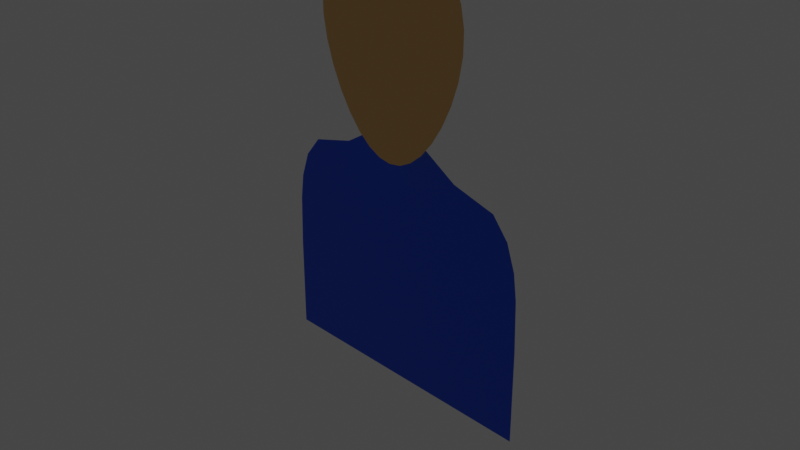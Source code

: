 # Source: Client_Temp.blend  (saved by Blender 2.80.75; exported with 4.5.12 LTS)
import bpy
from mathutils import Matrix  # noqa: F401  (used for matrix-valued properties, if any)

bpy.ops.wm.read_factory_settings(use_empty=True)
scene = bpy.context.scene
scene.name = 'Scene'

# ---- collections
col_collection = bpy.data.collections.new('Collection'); scene.collection.children.link(col_collection)

# ---- materials (node trees are filled in below, after node groups)
mat_material_face = bpy.data.materials.new('Material.Face')
mat_material_face.use_transparent_shadow = False
mat_material_body = bpy.data.materials.new('Material.Body')
mat_material_body.use_transparent_shadow = False

# ---- material node trees
mat_material_face.use_nodes = True; mat_material_face.node_tree.nodes.clear()
_N = mat_material_face.node_tree.nodes; _L = mat_material_face.node_tree.links
n0 = _N.new('ShaderNodeOutputMaterial'); n0.name = 'Material Output'; n0.location = (300, 300)
n1 = _N.new('ShaderNodeBsdfPrincipled'); n1.name = 'Principled BSDF'; n1.location = (10, 300)
n1.distribution = 'GGX'
n1.subsurface_method = 'BURLEY'
n1.inputs[0].default_value = (0.8, 0.4736, 0.1682, 1.0)
n1.inputs[3].default_value = 1.45
n1.inputs[27].default_value = (0.0, 0.0, 0.0, 1.0)
n1.inputs[28].default_value = 1.0
_L.new(n1.outputs[0], n0.inputs[0])
n0.is_active_output = True
mat_material_body.use_nodes = True; mat_material_body.node_tree.nodes.clear()
_N = mat_material_body.node_tree.nodes; _L = mat_material_body.node_tree.links
n0 = _N.new('ShaderNodeOutputMaterial'); n0.name = 'Material Output'; n0.location = (300, 300)
n1 = _N.new('ShaderNodeBsdfPrincipled'); n1.name = 'Principled BSDF'; n1.location = (10, 300)
n1.distribution = 'GGX'
n1.subsurface_method = 'BURLEY'
n1.inputs[0].default_value = (0.0, 0.08115, 0.8, 1.0)
n1.inputs[3].default_value = 1.45
n1.inputs[27].default_value = (0.0, 0.0, 0.0, 1.0)
n1.inputs[28].default_value = 1.0
_L.new(n1.outputs[0], n0.inputs[0])
n0.is_active_output = True

# ---- world
world_world = bpy.data.worlds.new('World'); scene.world = world_world
world_world.use_nodes = True; world_world.node_tree.nodes.clear()
_N = world_world.node_tree.nodes; _L = world_world.node_tree.links
n0 = _N.new('ShaderNodeOutputWorld'); n0.name = 'World Output'; n0.location = (300, 300)
n1 = _N.new('ShaderNodeBackground'); n1.name = 'Background'; n1.location = (10, 300)
n1.inputs[0].default_value = (0.05088, 0.05088, 0.05088, 1.0)
_L.new(n1.outputs[0], n0.inputs[0])
n0.is_active_output = True
world_world.color = (0.05088, 0.05088, 0.05088)
world_world.use_sun_shadow = False
world_world.sun_shadow_jitter_overblur = 0.0

# ---- cameras
cam_camera = bpy.data.cameras.new('Camera')
cam_camera.clip_end = 100.0
cam_camera.ortho_scale = 7.314

# ---- lights
light_light = bpy.data.lights.new('Light', 'POINT')
light_light.transmission_factor = 0.0
light_light.energy = 1000.0
light_light.shadow_soft_size = 0.1
light_light.shadow_maximum_resolution = 0.006
light_light.use_absolute_resolution = True

# ---- meshes
me_circle = bpy.data.meshes.new('Circle')
me_circle.from_pydata([(-2.054e-06, 0.9997, -0.05129), (-0.195, 0.9804, -0.05129), (-0.3825, 0.923, -0.05129), (-0.5548, 0.8291, -0.05129), (-0.7047, 0.7011, -0.05129), (-0.8251, 0.5415, -0.05129), (-0.9092, 0.353, -0.05129), (-0.9516, 0.1385, -0.05129), (-0.9487, -0.09796, -0.05129), (-0.9018, -0.3482, -0.05129), (-0.818, -0.5971, -0.05129), (-0.707, -0.8295, -0.05129), (-0.5782, -1.032, -0.05129), (-0.4394, -1.197, -0.05129), (-0.2957, -1.316, -0.05129), (-0.1497, -1.389, -0.05129), (-0.002969, -1.413, -0.05129), (0.144, -1.389, -0.05129), (0.2903, -1.316, -0.05129), (0.4348, -1.197, -0.05129), (0.5745, -1.032, -0.05129), (0.7041, -0.8295, -0.05129), (0.816, -0.5971, -0.05129), (0.9004, -0.3482, -0.05129), (0.9479, -0.09796, -0.05129), (0.9511, 0.1385, -0.05129), (0.9089, 0.353, -0.05129), (0.8249, 0.5415, -0.05129), (0.7047, 0.7011, -0.05129), (0.5548, 0.8291, -0.05129), (0.3825, 0.923, -0.05129), (0.195, 0.9804, -0.05129), (-0.0007046, -0.09796, -0.05129)], [], [(26, 27, 32), (17, 18, 32), (12, 13, 32), (30, 31, 32), (25, 26, 32), (3, 4, 32), (22, 23, 32), (11, 12, 32), (16, 17, 32), (8, 9, 32), (24, 25, 32), (29, 30, 32), (21, 22, 32), (9, 10, 32), (2, 3, 32), (7, 8, 32), (10, 11, 32), (15, 16, 32), (20, 21, 32), (23, 24, 32), (28, 29, 32), (6, 7, 32), (1, 2, 32), (19, 20, 32), (14, 15, 32), (5, 6, 32), (27, 28, 32), (18, 19, 32), (0, 1, 32), (31, 0, 32), (13, 14, 32), (4, 5, 32)])
_uv = me_circle.uv_layers.new(name='UVMap')
_uv.uv.foreach_set('vector', [0.0, 0.0, 0.0, 0.0, 0.0, 0.0, 0.0, 0.0, 0.0, 0.0, 0.0, 0.0, 0.0, 0.0, 0.0, 0.0, 0.0, 0.0, 0.0, 0.0, 0.0, 0.0, 0.0, 0.0, 0.0, 0.0, 0.0, 0.0, 0.0, 0.0, 0.0, 0.0, 0.0, 0.0, 0.0, 0.0, 0.0, 0.0, 0.0, 0.0, 0.0, 0.0, 0.0, 0.0, 0.0, 0.0, 0.0, 0.0, 0.0, 0.0, 0.0, 0.0, 0.0, 0.0, 0.0, 0.0, 0.0, 0.0, 0.0, 0.0, 0.0, 0.0, 0.0, 0.0, 0.0, 0.0, 0.0, 0.0, 0.0, 0.0, 0.0, 0.0, 0.0, 0.0, 0.0, 0.0, 0.0, 0.0, 0.0, 0.0, 0.0, 0.0, 0.0, 0.0, 0.0, 0.0, 0.0, 0.0, 0.0, 0.0, 0.0, 0.0, 0.0, 0.0, 0.0, 0.0, 0.0, 0.0, 0.0, 0.0, 0.0, 0.0, 0.0, 0.0, 0.0, 0.0, 0.0, 0.0, 0.0, 0.0, 0.0, 0.0, 0.0, 0.0, 0.0, 0.0, 0.0, 0.0, 0.0, 0.0, 0.0, 0.0, 0.0, 0.0, 0.0, 0.0, 0.0, 0.0, 0.0, 0.0, 0.0, 0.0, 0.0, 0.0, 0.0, 0.0, 0.0, 0.0, 0.0, 0.0, 0.0, 0.0, 0.0, 0.0, 0.0, 0.0, 0.0, 0.0, 0.0, 0.0, 0.0, 0.0, 0.0, 0.0, 0.0, 0.0, 0.0, 0.0, 0.0, 0.0, 0.0, 0.0, 0.0, 0.0, 0.0, 0.0, 0.0, 0.0, 0.0, 0.0, 0.0, 0.0, 0.0, 0.0, 0.0, 0.0, 0.0, 0.0, 0.0, 0.0, 0.0, 0.0, 0.0, 0.0, 0.0, 0.0, 0.0, 0.0, 0.0, 0.0, 0.0, 0.0])
me_circle.materials.append(mat_material_face)
me_circle.use_remesh_preserve_volume = False
me_circle.use_remesh_preserve_attributes = False
me_circle.use_mirror_vertex_groups = False
me_circle.update()
me_plane = bpy.data.meshes.new('Plane')
me_plane.from_pydata([(-1.603, -1.899, 3.931e-08), (1.603, -1.899, 3.931e-08), (-1.261, 0.4946, 2.209e-08), (1.261, 0.4946, 2.209e-08), (-1.447, 0.2703, 1.154e-08), (-1.585, -0.2953, 1.878e-08), (-1.603, -0.8609, 2.602e-08), (-1.603, -1.426, 3.326e-08), (1.603, -1.426, 3.326e-08), (1.603, -0.8609, 2.602e-08), (1.585, -0.2953, 1.878e-08), (1.447, 0.2703, 1.154e-08), (-0.7564, -1.899, 3.931e-08), (-0.2521, -1.899, 3.931e-08), (0.2521, -1.899, 3.931e-08), (0.7564, -1.899, 3.931e-08), (0.7564, 0.6259, 1.635e-08), (0.2521, 0.9287, 3.117e-09), (-0.2521, 0.9287, 3.117e-09), (-0.7564, 0.6259, 1.635e-08), (0.7564, -1.426, 3.326e-08), (0.2521, -1.426, 3.326e-08), (-0.2521, -1.426, 3.326e-08), (-0.7564, -1.426, 3.326e-08), (0.7564, -0.8609, 2.602e-08), (0.2521, -0.8609, 2.602e-08), (-0.2521, -0.8609, 2.602e-08), (-0.7564, -0.8609, 2.602e-08), (0.7484, -0.2953, 1.878e-08), (0.2495, -0.2953, 1.878e-08), (-0.2495, -0.2953, 1.878e-08), (-0.7484, -0.2953, 1.878e-08), (0.7564, 0.2703, 1.154e-08), (0.2521, 0.2703, 1.154e-08), (-0.2521, 0.2703, 1.154e-08), (-0.7564, 0.2703, 1.154e-08), (-1.546, -0.01247, 1.516e-08), (1.546, -0.01247, 1.516e-08), (-0.7673, -0.01247, 1.516e-08), (-0.2558, -0.01247, 1.516e-08), (0.2558, -0.01247, 1.516e-08), (0.7673, -0.01247, 1.516e-08)], [], [(32, 11, 3, 16), (15, 1, 8, 20), (20, 8, 9, 24), (24, 9, 10, 28), (41, 37, 11, 32), (36, 38, 35, 4), (38, 39, 34, 35), (39, 40, 33, 34), (40, 41, 32, 33), (6, 27, 31, 5), (27, 26, 30, 31), (26, 25, 29, 30), (25, 24, 28, 29), (7, 23, 27, 6), (23, 22, 26, 27), (22, 21, 25, 26), (21, 20, 24, 25), (0, 12, 23, 7), (12, 13, 22, 23), (13, 14, 21, 22), (14, 15, 20, 21), (4, 35, 19, 2), (35, 34, 18, 19), (34, 33, 17, 18), (33, 32, 16, 17), (29, 28, 41, 40), (30, 29, 40, 39), (31, 30, 39, 38), (5, 31, 38, 36), (28, 10, 37, 41)])
_uv = me_plane.uv_layers.new(name='UVMap')
_uv.uv.foreach_set('vector', [0.8, 0.7672, 1.0, 0.7672, 1.0, 1.0, 0.8, 1.0, 0.8, 0.0, 1.0, 0.0, 1.0, 0.1672, 0.8, 0.1672, 0.8, 0.1672, 1.0, 0.1672, 1.0, 0.3672, 0.8, 0.3672, 0.8, 0.3672, 1.0, 0.3672, 1.0, 0.5672, 0.8, 0.5672, 0.8, 0.6672, 1.0, 0.6672, 1.0, 0.7672, 0.8, 0.7672, 0.0, 0.6672, 0.2, 0.6672, 0.2, 0.7672, 0.0, 0.7672, 0.2, 0.6672, 0.4, 0.6672, 0.4, 0.7672, 0.2, 0.7672, 0.4, 0.6672, 0.6, 0.6672, 0.6, 0.7672, 0.4, 0.7672, 0.6, 0.6672, 0.8, 0.6672, 0.8, 0.7672, 0.6, 0.7672, 0.0, 0.3672, 0.2, 0.3672, 0.2, 0.5672, 0.0, 0.5672, 0.2, 0.3672, 0.4, 0.3672, 0.4, 0.5672, 0.2, 0.5672, 0.4, 0.3672, 0.6, 0.3672, 0.6, 0.5672, 0.4, 0.5672, 0.6, 0.3672, 0.8, 0.3672, 0.8, 0.5672, 0.6, 0.5672, 0.0, 0.1672, 0.2, 0.1672, 0.2, 0.3672, 0.0, 0.3672, 0.2, 0.1672, 0.4, 0.1672, 0.4, 0.3672, 0.2, 0.3672, 0.4, 0.1672, 0.6, 0.1672, 0.6, 0.3672, 0.4, 0.3672, 0.6, 0.1672, 0.8, 0.1672, 0.8, 0.3672, 0.6, 0.3672, 0.0, 0.0, 0.2, 0.0, 0.2, 0.1672, 0.0, 0.1672, 0.2, 0.0, 0.4, 0.0, 0.4, 0.1672, 0.2, 0.1672, 0.4, 0.0, 0.6, 0.0, 0.6, 0.1672, 0.4, 0.1672, 0.6, 0.0, 0.8, 0.0, 0.8, 0.1672, 0.6, 0.1672, 0.0, 0.7672, 0.2, 0.7672, 0.2, 1.0, 0.0, 1.0, 0.2, 0.7672, 0.4, 0.7672, 0.4, 1.0, 0.2, 1.0, 0.4, 0.7672, 0.6, 0.7672, 0.6, 1.0, 0.4, 1.0, 0.6, 0.7672, 0.8, 0.7672, 0.8, 1.0, 0.6, 1.0, 0.6, 0.5672, 0.8, 0.5672, 0.8, 0.6672, 0.6, 0.6672, 0.4, 0.5672, 0.6, 0.5672, 0.6, 0.6672, 0.4, 0.6672, 0.2, 0.5672, 0.4, 0.5672, 0.4, 0.6672, 0.2, 0.6672, 0.0, 0.5672, 0.2, 0.5672, 0.2, 0.6672, 0.0, 0.6672, 0.8, 0.5672, 1.0, 0.5672, 1.0, 0.6672, 0.8, 0.6672])
_ca = me_plane.color_attributes.new('Col', 'BYTE_COLOR', 'CORNER')
_ca.data.foreach_set('color', [1.0, 1.0, 1.0, 1.0, 1.0, 1.0, 1.0, 1.0, 1.0, 1.0, 1.0, 1.0, 1.0, 1.0, 1.0, 1.0, 1.0, 1.0, 1.0, 1.0, 1.0, 1.0, 1.0, 1.0, 1.0, 1.0, 1.0, 1.0, 1.0, 1.0, 1.0, 1.0, 1.0, 1.0, 1.0, 1.0, 1.0, 1.0, 1.0, 1.0, 1.0, 1.0, 1.0, 1.0, 1.0, 1.0, 1.0, 1.0, 1.0, 1.0, 1.0, 1.0, 1.0, 1.0, 1.0, 1.0, 1.0, 1.0, 1.0, 1.0, 1.0, 1.0, 1.0, 1.0, 1.0, 1.0, 1.0, 1.0, 1.0, 1.0, 1.0, 1.0, 1.0, 1.0, 1.0, 1.0, 1.0, 1.0, 1.0, 1.0, 1.0, 1.0, 1.0, 1.0, 1.0, 1.0, 1.0, 1.0, 1.0, 1.0, 1.0, 1.0, 1.0, 1.0, 1.0, 1.0, 1.0, 1.0, 1.0, 1.0, 1.0, 1.0, 1.0, 1.0, 1.0, 1.0, 1.0, 1.0, 1.0, 1.0, 1.0, 1.0, 1.0, 1.0, 1.0, 1.0, 1.0, 1.0, 1.0, 1.0, 1.0, 1.0, 1.0, 1.0, 1.0, 1.0, 1.0, 1.0, 1.0, 1.0, 1.0, 1.0, 1.0, 1.0, 1.0, 1.0, 1.0, 1.0, 1.0, 1.0, 1.0, 1.0, 1.0, 1.0, 1.0, 1.0, 1.0, 1.0, 1.0, 1.0, 1.0, 1.0, 1.0, 1.0, 1.0, 1.0, 1.0, 1.0, 1.0, 1.0, 1.0, 1.0, 1.0, 1.0, 1.0, 1.0, 1.0, 1.0, 1.0, 1.0, 1.0, 1.0, 1.0, 1.0, 1.0, 1.0, 1.0, 1.0, 1.0, 1.0, 1.0, 1.0, 1.0, 1.0, 1.0, 1.0, 1.0, 1.0, 1.0, 1.0, 1.0, 1.0, 1.0, 1.0, 1.0, 1.0, 1.0, 1.0, 1.0, 1.0, 1.0, 1.0, 1.0, 1.0, 1.0, 1.0, 1.0, 1.0, 1.0, 1.0, 1.0, 1.0, 1.0, 1.0, 1.0, 1.0, 1.0, 1.0, 1.0, 1.0, 1.0, 1.0, 1.0, 1.0, 1.0, 1.0, 1.0, 1.0, 1.0, 1.0, 1.0, 1.0, 1.0, 1.0, 1.0, 1.0, 1.0, 1.0, 1.0, 1.0, 1.0, 1.0, 1.0, 1.0, 1.0, 1.0, 1.0, 1.0, 1.0, 1.0, 1.0, 1.0, 1.0, 1.0, 1.0, 1.0, 1.0, 1.0, 1.0, 1.0, 1.0, 1.0, 1.0, 1.0, 1.0, 1.0, 1.0, 1.0, 1.0, 1.0, 1.0, 1.0, 1.0, 1.0, 1.0, 1.0, 1.0, 1.0, 1.0, 1.0, 1.0, 1.0, 1.0, 1.0, 1.0, 1.0, 1.0, 1.0, 1.0, 1.0, 1.0, 1.0, 1.0, 1.0, 1.0, 1.0, 1.0, 1.0, 1.0, 1.0, 1.0, 1.0, 1.0, 1.0, 1.0, 1.0, 1.0, 1.0, 1.0, 1.0, 1.0, 1.0, 1.0, 1.0, 1.0, 1.0, 1.0, 1.0, 1.0, 1.0, 1.0, 1.0, 1.0, 1.0, 1.0, 1.0, 1.0, 1.0, 1.0, 1.0, 1.0, 1.0, 1.0, 1.0, 1.0, 1.0, 1.0, 1.0, 1.0, 1.0, 1.0, 1.0, 1.0, 1.0, 1.0, 1.0, 1.0, 1.0, 1.0, 1.0, 1.0, 1.0, 1.0, 1.0, 1.0, 1.0, 1.0, 1.0, 1.0, 1.0, 1.0, 1.0, 1.0, 1.0, 1.0, 1.0, 1.0, 1.0, 1.0, 1.0, 1.0, 1.0, 1.0, 1.0, 1.0, 1.0, 1.0, 1.0, 1.0, 1.0, 1.0, 1.0, 1.0, 1.0, 1.0, 1.0, 1.0, 1.0, 1.0, 1.0, 1.0, 1.0, 1.0, 1.0, 1.0, 1.0, 1.0, 1.0, 1.0, 1.0, 1.0, 1.0, 1.0, 1.0, 1.0, 1.0, 1.0, 1.0, 1.0, 1.0, 1.0, 1.0, 1.0, 1.0, 1.0, 1.0, 1.0, 1.0, 1.0, 1.0, 1.0, 1.0, 1.0, 1.0, 1.0, 1.0, 1.0, 1.0, 1.0, 1.0, 1.0, 1.0, 1.0, 1.0, 1.0, 1.0, 1.0, 1.0, 1.0, 1.0, 1.0, 1.0, 1.0, 1.0, 1.0, 1.0, 1.0, 1.0, 1.0, 1.0, 1.0, 1.0, 1.0, 1.0, 1.0, 1.0, 1.0, 1.0, 1.0, 1.0, 1.0, 1.0, 1.0, 1.0, 1.0, 1.0, 1.0, 1.0, 1.0, 1.0, 1.0, 1.0, 1.0, 1.0, 1.0, 1.0, 1.0, 1.0, 1.0, 1.0])
me_plane.materials.append(mat_material_body)
me_plane.use_remesh_preserve_volume = False
me_plane.use_remesh_preserve_attributes = False
me_plane.use_mirror_x = True
me_plane.update()
arm_armature = bpy.data.armatures.new('Armature')  # bones are not reproduced

# ---- objects
ob_face_m_temp = bpy.data.objects.new('Face_M_Temp', me_circle)
ob_body_m_temp = bpy.data.objects.new('Body_M_Temp', me_plane)
ob_armature = bpy.data.objects.new('Armature', arm_armature)
ob_light = bpy.data.objects.new('Light', light_light)
ob_camera = bpy.data.objects.new('Camera', cam_camera)

# ---- transforms, parenting, visibility, modifiers, constraints
ob_face_m_temp.parent = ob_armature
ob_face_m_temp.location = (0.01181, -0.1892, 2.06)
ob_face_m_temp.rotation_euler = (1.571, -0.0, 0.0)
ob_face_m_temp.lineart.crease_threshold = 0.0
_vg = ob_face_m_temp.vertex_groups.new(name='Head')
for _i, _w in zip([0, 1, 2, 3, 4, 5, 6, 7, 8, 9, 10, 11, 12, 13, 14, 15, 16, 17, 18, 19, 20, 21, 22, 23, 24, 25, 26, 27, 28, 29, 30, 31, 32], [1.0, 1.0, 1.0, 1.0, 1.0, 1.0, 1.0, 1.0, 1.0, 1.0, 1.0, 1.0, 1.0, 1.0, 1.0, 1.0, 1.0, 1.0, 1.0, 1.0, 1.0, 1.0, 1.0, 1.0, 1.0, 1.0, 1.0, 1.0, 1.0, 1.0, 1.0, 1.0, 1.0]): _vg.add([_i], _w, 'REPLACE')
_m = ob_face_m_temp.modifiers.new('Armature', 'ARMATURE')
_m.object = ob_armature
ob_body_m_temp.parent = ob_armature
ob_body_m_temp.location = (0.0, 0.0, 0.0)
ob_body_m_temp.rotation_euler = (1.571, -0.0, 0.0)
ob_body_m_temp.lineart.crease_threshold = 0.0
ob_body_m_temp.use_mesh_mirror_x = True
_vg = ob_body_m_temp.vertex_groups.new(name='Body')
_vg.add([0, 1, 2, 3, 4, 5, 6, 7, 8, 9, 10, 11, 12, 13, 14, 15, 16, 17, 18, 19, 20, 21, 22, 23, 24, 25, 26, 27, 28, 29, 30, 31, 32, 33, 34, 35, 36, 37, 38, 39, 40, 41], 1.0, 'REPLACE')
_m = ob_body_m_temp.modifiers.new('Armature', 'ARMATURE')
_m.object = ob_armature
ob_armature.location = (0.0, 0.0, 0.0)
ob_armature.show_in_front = True
ob_armature.lineart.crease_threshold = 0.0
ob_light.location = (4.076, 1.005, 5.904)
ob_light.rotation_euler = (0.6503, 0.05522, 1.866)
ob_light.lock_rotations_4d = False
ob_light.empty_display_type = 'ARROWS'
ob_light.color = (0.0, 0.0, 0.0, 0.0)
ob_light.lineart.crease_threshold = 0.0
ob_camera.location = (7.359, -6.926, 4.958)
ob_camera.rotation_euler = (1.109, 0.0, 0.8149)
ob_camera.lock_rotations_4d = False
ob_camera.empty_display_type = 'ARROWS'
ob_camera.color = (0.0, 0.0, 0.0, 0.0)
ob_camera.display_type = 'WIRE'
ob_camera.lineart.crease_threshold = 0.0

# ---- collection membership
scene.collection.objects.link(ob_face_m_temp)
scene.collection.objects.link(ob_body_m_temp)
scene.collection.objects.link(ob_armature)
col_collection.objects.link(ob_light)
col_collection.objects.link(ob_camera)

# ---- scene / render settings (as saved in the file)
scene.camera = ob_camera
scene.frame_start = 1; scene.frame_end = 250; scene.frame_set(0)
scene.render.engine = 'BLENDER_EEVEE_NEXT'
scene.cycles.use_denoising = False
scene.cycles.samples = 128
scene.cycles.sampling_pattern = 'TABULATED_SOBOL'
scene.cycles.use_adaptive_sampling = False
scene.cycles.use_light_tree = False
scene.view_settings.view_transform = 'Filmic'
bpy.context.view_layer.update()

